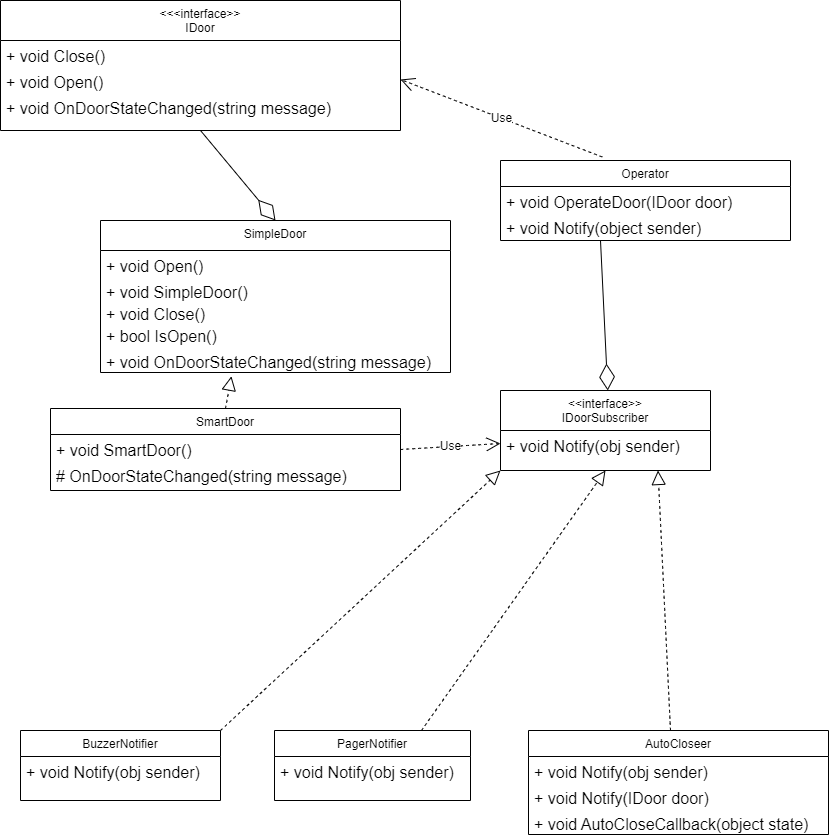

The diagram above was exported from draw.io. Its source (the exported page's mxGraphModel, read from the mxfile embedded in the PNG):
<mxGraphModel dx="1990" dy="2297" grid="1" gridSize="10" guides="1" tooltips="1" connect="1" arrows="1" fold="1" page="1" pageScale="1" pageWidth="827" pageHeight="1169" math="0" shadow="0">
  <root>
    <mxCell id="WIyWlLk6GJQsqaUBKTNV-0" />
    <mxCell id="WIyWlLk6GJQsqaUBKTNV-1" parent="WIyWlLk6GJQsqaUBKTNV-0" />
    <mxCell id="zkfFHV4jXpPFQw0GAbJ--0" value="SimpleDoor" style="swimlane;fontStyle=0;align=center;verticalAlign=top;childLayout=stackLayout;horizontal=1;startSize=30;horizontalStack=0;resizeParent=1;resizeLast=0;collapsible=1;marginBottom=0;rounded=0;shadow=0;strokeWidth=1;" parent="WIyWlLk6GJQsqaUBKTNV-1" vertex="1">
      <mxGeometry x="80" y="60" width="350" height="152" as="geometry">
        <mxRectangle x="230" y="140" width="160" height="26" as="alternateBounds" />
      </mxGeometry>
    </mxCell>
    <mxCell id="YgP2_HDKiA9v1wlARssv-35" value="+ void Open()" style="text;strokeColor=none;fillColor=none;align=left;verticalAlign=top;spacingLeft=4;spacingRight=4;overflow=hidden;rotatable=0;points=[[0,0.5],[1,0.5]];portConstraint=eastwest;whiteSpace=wrap;html=1;fontSize=16;" parent="zkfFHV4jXpPFQw0GAbJ--0" vertex="1">
      <mxGeometry y="30" width="350" height="26" as="geometry" />
    </mxCell>
    <mxCell id="_B_s-OJoC2Bi0rrPSmc3-3" value="+ void SimpleDoor()" style="text;strokeColor=none;fillColor=none;align=left;verticalAlign=top;spacingLeft=4;spacingRight=4;overflow=hidden;rotatable=0;points=[[0,0.5],[1,0.5]];portConstraint=eastwest;whiteSpace=wrap;html=1;fontSize=16;" vertex="1" parent="zkfFHV4jXpPFQw0GAbJ--0">
      <mxGeometry y="56" width="350" height="22" as="geometry" />
    </mxCell>
    <mxCell id="YgP2_HDKiA9v1wlARssv-36" value="+ void Close()" style="text;strokeColor=none;fillColor=none;align=left;verticalAlign=top;spacingLeft=4;spacingRight=4;overflow=hidden;rotatable=0;points=[[0,0.5],[1,0.5]];portConstraint=eastwest;whiteSpace=wrap;html=1;fontSize=16;" parent="zkfFHV4jXpPFQw0GAbJ--0" vertex="1">
      <mxGeometry y="78" width="350" height="22" as="geometry" />
    </mxCell>
    <mxCell id="YgP2_HDKiA9v1wlARssv-38" value="+ bool IsOpen()" style="text;strokeColor=none;fillColor=none;align=left;verticalAlign=top;spacingLeft=4;spacingRight=4;overflow=hidden;rotatable=0;points=[[0,0.5],[1,0.5]];portConstraint=eastwest;whiteSpace=wrap;html=1;fontSize=16;" parent="zkfFHV4jXpPFQw0GAbJ--0" vertex="1">
      <mxGeometry y="100" width="350" height="26" as="geometry" />
    </mxCell>
    <mxCell id="_B_s-OJoC2Bi0rrPSmc3-5" value="+ void OnDoorStateChanged(string message)" style="text;strokeColor=none;fillColor=none;align=left;verticalAlign=top;spacingLeft=4;spacingRight=4;overflow=hidden;rotatable=0;points=[[0,0.5],[1,0.5]];portConstraint=eastwest;whiteSpace=wrap;html=1;fontSize=16;" vertex="1" parent="zkfFHV4jXpPFQw0GAbJ--0">
      <mxGeometry y="126" width="350" height="26" as="geometry" />
    </mxCell>
    <mxCell id="zkfFHV4jXpPFQw0GAbJ--6" value="SmartDoor" style="swimlane;fontStyle=0;align=center;verticalAlign=top;childLayout=stackLayout;horizontal=1;startSize=26;horizontalStack=0;resizeParent=1;resizeLast=0;collapsible=1;marginBottom=0;rounded=0;shadow=0;strokeWidth=1;" parent="WIyWlLk6GJQsqaUBKTNV-1" vertex="1">
      <mxGeometry x="30" y="248" width="350" height="82" as="geometry">
        <mxRectangle x="130" y="380" width="160" height="26" as="alternateBounds" />
      </mxGeometry>
    </mxCell>
    <mxCell id="_B_s-OJoC2Bi0rrPSmc3-6" value="+ void SmartDoor()" style="text;strokeColor=none;fillColor=none;align=left;verticalAlign=top;spacingLeft=4;spacingRight=4;overflow=hidden;rotatable=0;points=[[0,0.5],[1,0.5]];portConstraint=eastwest;whiteSpace=wrap;html=1;fontSize=16;" vertex="1" parent="zkfFHV4jXpPFQw0GAbJ--6">
      <mxGeometry y="26" width="350" height="26" as="geometry" />
    </mxCell>
    <mxCell id="YgP2_HDKiA9v1wlARssv-48" value="# OnDoorStateChanged(string message)" style="text;strokeColor=none;fillColor=none;align=left;verticalAlign=top;spacingLeft=4;spacingRight=4;overflow=hidden;rotatable=0;points=[[0,0.5],[1,0.5]];portConstraint=eastwest;whiteSpace=wrap;html=1;fontSize=16;" parent="zkfFHV4jXpPFQw0GAbJ--6" vertex="1">
      <mxGeometry y="52" width="350" height="26" as="geometry" />
    </mxCell>
    <mxCell id="zkfFHV4jXpPFQw0GAbJ--17" value="&lt;&lt;interface&gt;&gt;&#10;IDoorSubscriber" style="swimlane;fontStyle=0;align=center;verticalAlign=top;childLayout=stackLayout;horizontal=1;startSize=40;horizontalStack=0;resizeParent=1;resizeLast=0;collapsible=1;marginBottom=0;rounded=0;shadow=0;strokeWidth=1;" parent="WIyWlLk6GJQsqaUBKTNV-1" vertex="1">
      <mxGeometry x="480" y="230" width="210" height="80" as="geometry">
        <mxRectangle x="550" y="140" width="160" height="26" as="alternateBounds" />
      </mxGeometry>
    </mxCell>
    <mxCell id="YgP2_HDKiA9v1wlARssv-20" value="+ void Notify(obj sender)" style="text;strokeColor=none;fillColor=none;align=left;verticalAlign=top;spacingLeft=4;spacingRight=4;overflow=hidden;rotatable=0;points=[[0,0.5],[1,0.5]];portConstraint=eastwest;whiteSpace=wrap;html=1;fontSize=16;" parent="zkfFHV4jXpPFQw0GAbJ--17" vertex="1">
      <mxGeometry y="40" width="210" height="26" as="geometry" />
    </mxCell>
    <mxCell id="YgP2_HDKiA9v1wlARssv-0" value="BuzzerNotifier" style="swimlane;fontStyle=0;align=center;verticalAlign=top;childLayout=stackLayout;horizontal=1;startSize=26;horizontalStack=0;resizeParent=1;resizeLast=0;collapsible=1;marginBottom=0;rounded=0;shadow=0;strokeWidth=1;" parent="WIyWlLk6GJQsqaUBKTNV-1" vertex="1">
      <mxGeometry y="570" width="200" height="70" as="geometry">
        <mxRectangle x="340" y="380" width="170" height="26" as="alternateBounds" />
      </mxGeometry>
    </mxCell>
    <mxCell id="YgP2_HDKiA9v1wlARssv-42" value="+ void Notify(obj sender)" style="text;strokeColor=none;fillColor=none;align=left;verticalAlign=top;spacingLeft=4;spacingRight=4;overflow=hidden;rotatable=0;points=[[0,0.5],[1,0.5]];portConstraint=eastwest;whiteSpace=wrap;html=1;fontSize=16;" parent="YgP2_HDKiA9v1wlARssv-0" vertex="1">
      <mxGeometry y="26" width="200" height="26" as="geometry" />
    </mxCell>
    <mxCell id="YgP2_HDKiA9v1wlARssv-3" value="AutoCloseer" style="swimlane;fontStyle=0;align=center;verticalAlign=top;childLayout=stackLayout;horizontal=1;startSize=26;horizontalStack=0;resizeParent=1;resizeLast=0;collapsible=1;marginBottom=0;rounded=0;shadow=0;strokeWidth=1;" parent="WIyWlLk6GJQsqaUBKTNV-1" vertex="1">
      <mxGeometry x="508" y="570" width="300" height="104" as="geometry">
        <mxRectangle x="340" y="380" width="170" height="26" as="alternateBounds" />
      </mxGeometry>
    </mxCell>
    <mxCell id="YgP2_HDKiA9v1wlARssv-40" value="+ void Notify(obj sender)" style="text;strokeColor=none;fillColor=none;align=left;verticalAlign=top;spacingLeft=4;spacingRight=4;overflow=hidden;rotatable=0;points=[[0,0.5],[1,0.5]];portConstraint=eastwest;whiteSpace=wrap;html=1;fontSize=16;" parent="YgP2_HDKiA9v1wlARssv-3" vertex="1">
      <mxGeometry y="26" width="300" height="26" as="geometry" />
    </mxCell>
    <mxCell id="_B_s-OJoC2Bi0rrPSmc3-0" value="+ void Notify(IDoor door)" style="text;strokeColor=none;fillColor=none;align=left;verticalAlign=top;spacingLeft=4;spacingRight=4;overflow=hidden;rotatable=0;points=[[0,0.5],[1,0.5]];portConstraint=eastwest;whiteSpace=wrap;html=1;fontSize=16;" vertex="1" parent="YgP2_HDKiA9v1wlARssv-3">
      <mxGeometry y="52" width="300" height="26" as="geometry" />
    </mxCell>
    <mxCell id="_B_s-OJoC2Bi0rrPSmc3-1" value="+ void AutoCloseCallback(object state)" style="text;strokeColor=none;fillColor=none;align=left;verticalAlign=top;spacingLeft=4;spacingRight=4;overflow=hidden;rotatable=0;points=[[0,0.5],[1,0.5]];portConstraint=eastwest;whiteSpace=wrap;html=1;fontSize=16;" vertex="1" parent="YgP2_HDKiA9v1wlARssv-3">
      <mxGeometry y="78" width="300" height="26" as="geometry" />
    </mxCell>
    <mxCell id="YgP2_HDKiA9v1wlARssv-6" value="PagerNotifier" style="swimlane;fontStyle=0;align=center;verticalAlign=top;childLayout=stackLayout;horizontal=1;startSize=26;horizontalStack=0;resizeParent=1;resizeLast=0;collapsible=1;marginBottom=0;rounded=0;shadow=0;strokeWidth=1;" parent="WIyWlLk6GJQsqaUBKTNV-1" vertex="1">
      <mxGeometry x="254" y="570" width="196" height="70" as="geometry">
        <mxRectangle x="340" y="380" width="170" height="26" as="alternateBounds" />
      </mxGeometry>
    </mxCell>
    <mxCell id="YgP2_HDKiA9v1wlARssv-41" value="+ void Notify(obj sender)" style="text;strokeColor=none;fillColor=none;align=left;verticalAlign=top;spacingLeft=4;spacingRight=4;overflow=hidden;rotatable=0;points=[[0,0.5],[1,0.5]];portConstraint=eastwest;whiteSpace=wrap;html=1;fontSize=16;" parent="YgP2_HDKiA9v1wlARssv-6" vertex="1">
      <mxGeometry y="26" width="196" height="26" as="geometry" />
    </mxCell>
    <mxCell id="YgP2_HDKiA9v1wlARssv-9" value="" style="endArrow=block;dashed=1;endFill=0;endSize=12;html=1;rounded=0;fontSize=12;curved=1;entryX=0;entryY=1;entryDx=0;entryDy=0;exitX=1;exitY=0;exitDx=0;exitDy=0;" parent="WIyWlLk6GJQsqaUBKTNV-1" source="YgP2_HDKiA9v1wlARssv-0" target="zkfFHV4jXpPFQw0GAbJ--17" edge="1">
      <mxGeometry width="160" relative="1" as="geometry">
        <mxPoint x="640" y="560" as="sourcePoint" />
        <mxPoint x="508" y="172.702" as="targetPoint" />
      </mxGeometry>
    </mxCell>
    <mxCell id="YgP2_HDKiA9v1wlARssv-10" value="&lt;&lt;&lt;interface&gt;&gt;&#10;IDoor" style="swimlane;fontStyle=0;align=center;verticalAlign=top;childLayout=stackLayout;horizontal=1;startSize=40;horizontalStack=0;resizeParent=1;resizeLast=0;collapsible=1;marginBottom=0;rounded=0;shadow=0;strokeWidth=1;" parent="WIyWlLk6GJQsqaUBKTNV-1" vertex="1">
      <mxGeometry x="-20" y="-160" width="400" height="130" as="geometry">
        <mxRectangle x="550" y="140" width="160" height="26" as="alternateBounds" />
      </mxGeometry>
    </mxCell>
    <mxCell id="YgP2_HDKiA9v1wlARssv-17" value="+ void Close()" style="text;strokeColor=none;fillColor=none;align=left;verticalAlign=top;spacingLeft=4;spacingRight=4;overflow=hidden;rotatable=0;points=[[0,0.5],[1,0.5]];portConstraint=eastwest;whiteSpace=wrap;html=1;fontSize=16;" parent="YgP2_HDKiA9v1wlARssv-10" vertex="1">
      <mxGeometry y="40" width="400" height="26" as="geometry" />
    </mxCell>
    <mxCell id="YgP2_HDKiA9v1wlARssv-18" value="+ void Open()" style="text;strokeColor=none;fillColor=none;align=left;verticalAlign=top;spacingLeft=4;spacingRight=4;overflow=hidden;rotatable=0;points=[[0,0.5],[1,0.5]];portConstraint=eastwest;whiteSpace=wrap;html=1;fontSize=16;" parent="YgP2_HDKiA9v1wlARssv-10" vertex="1">
      <mxGeometry y="66" width="400" height="26" as="geometry" />
    </mxCell>
    <mxCell id="_B_s-OJoC2Bi0rrPSmc3-2" value="+ void OnDoorStateChanged(string message)" style="text;strokeColor=none;fillColor=none;align=left;verticalAlign=top;spacingLeft=4;spacingRight=4;overflow=hidden;rotatable=0;points=[[0,0.5],[1,0.5]];portConstraint=eastwest;whiteSpace=wrap;html=1;fontSize=16;" vertex="1" parent="YgP2_HDKiA9v1wlARssv-10">
      <mxGeometry y="92" width="400" height="26" as="geometry" />
    </mxCell>
    <mxCell id="YgP2_HDKiA9v1wlARssv-23" value="" style="endArrow=block;dashed=1;endFill=0;endSize=12;html=1;rounded=0;fontSize=12;curved=1;exitX=0.5;exitY=0;exitDx=0;exitDy=0;entryX=0.374;entryY=1.145;entryDx=0;entryDy=0;entryPerimeter=0;" parent="WIyWlLk6GJQsqaUBKTNV-1" source="zkfFHV4jXpPFQw0GAbJ--6" edge="1" target="_B_s-OJoC2Bi0rrPSmc3-5">
      <mxGeometry width="160" relative="1" as="geometry">
        <mxPoint x="270" y="420" as="sourcePoint" />
        <mxPoint x="240" y="190" as="targetPoint" />
      </mxGeometry>
    </mxCell>
    <mxCell id="YgP2_HDKiA9v1wlARssv-24" value="" style="endArrow=block;dashed=1;endFill=0;endSize=12;html=1;rounded=0;fontSize=12;curved=1;entryX=0.75;entryY=1;entryDx=0;entryDy=0;" parent="WIyWlLk6GJQsqaUBKTNV-1" target="zkfFHV4jXpPFQw0GAbJ--17" edge="1">
      <mxGeometry width="160" relative="1" as="geometry">
        <mxPoint x="650" y="570" as="sourcePoint" />
        <mxPoint x="638" y="270" as="targetPoint" />
      </mxGeometry>
    </mxCell>
    <mxCell id="YgP2_HDKiA9v1wlARssv-25" value="" style="endArrow=block;dashed=1;endFill=0;endSize=12;html=1;rounded=0;fontSize=12;curved=1;entryX=0.5;entryY=1;entryDx=0;entryDy=0;exitX=0.75;exitY=0;exitDx=0;exitDy=0;" parent="WIyWlLk6GJQsqaUBKTNV-1" source="YgP2_HDKiA9v1wlARssv-6" target="zkfFHV4jXpPFQw0GAbJ--17" edge="1">
      <mxGeometry width="160" relative="1" as="geometry">
        <mxPoint x="660" y="580" as="sourcePoint" />
        <mxPoint x="648" y="280" as="targetPoint" />
      </mxGeometry>
    </mxCell>
    <mxCell id="YgP2_HDKiA9v1wlARssv-27" value="Operator" style="swimlane;fontStyle=0;align=center;verticalAlign=top;childLayout=stackLayout;horizontal=1;startSize=26;horizontalStack=0;resizeParent=1;resizeLast=0;collapsible=1;marginBottom=0;rounded=0;shadow=0;strokeWidth=1;" parent="WIyWlLk6GJQsqaUBKTNV-1" vertex="1">
      <mxGeometry x="480" width="290" height="80" as="geometry">
        <mxRectangle x="130" y="380" width="160" height="26" as="alternateBounds" />
      </mxGeometry>
    </mxCell>
    <mxCell id="YgP2_HDKiA9v1wlARssv-39" value="+ void OperateDoor(IDoor door)" style="text;strokeColor=none;fillColor=none;align=left;verticalAlign=top;spacingLeft=4;spacingRight=4;overflow=hidden;rotatable=0;points=[[0,0.5],[1,0.5]];portConstraint=eastwest;whiteSpace=wrap;html=1;fontSize=16;" parent="YgP2_HDKiA9v1wlARssv-27" vertex="1">
      <mxGeometry y="26" width="290" height="26" as="geometry" />
    </mxCell>
    <mxCell id="YgP2_HDKiA9v1wlARssv-47" value="+ void Notify(object sender)" style="text;strokeColor=none;fillColor=none;align=left;verticalAlign=top;spacingLeft=4;spacingRight=4;overflow=hidden;rotatable=0;points=[[0,0.5],[1,0.5]];portConstraint=eastwest;whiteSpace=wrap;html=1;fontSize=16;" parent="YgP2_HDKiA9v1wlARssv-27" vertex="1">
      <mxGeometry y="52" width="290" height="26" as="geometry" />
    </mxCell>
    <mxCell id="YgP2_HDKiA9v1wlARssv-31" value="" style="endArrow=diamondThin;endFill=0;endSize=24;html=1;rounded=0;fontSize=12;curved=1;exitX=0.5;exitY=1;exitDx=0;exitDy=0;entryX=0.5;entryY=0;entryDx=0;entryDy=0;" parent="WIyWlLk6GJQsqaUBKTNV-1" source="YgP2_HDKiA9v1wlARssv-10" target="zkfFHV4jXpPFQw0GAbJ--0" edge="1">
      <mxGeometry width="160" relative="1" as="geometry">
        <mxPoint x="250" y="140" as="sourcePoint" />
        <mxPoint x="410" y="140" as="targetPoint" />
      </mxGeometry>
    </mxCell>
    <mxCell id="YgP2_HDKiA9v1wlARssv-32" value="Use" style="endArrow=open;endSize=12;dashed=1;html=1;rounded=0;fontSize=12;curved=1;entryX=1;entryY=0.5;entryDx=0;entryDy=0;exitX=0.351;exitY=-0.044;exitDx=0;exitDy=0;exitPerimeter=0;" parent="WIyWlLk6GJQsqaUBKTNV-1" source="YgP2_HDKiA9v1wlARssv-27" target="YgP2_HDKiA9v1wlARssv-18" edge="1">
      <mxGeometry width="160" relative="1" as="geometry">
        <mxPoint x="570" y="-120" as="sourcePoint" />
        <mxPoint x="410" y="140" as="targetPoint" />
      </mxGeometry>
    </mxCell>
    <mxCell id="YgP2_HDKiA9v1wlARssv-34" value="" style="endArrow=diamondThin;endFill=0;endSize=24;html=1;rounded=0;fontSize=12;curved=1;entryX=0.5;entryY=0;entryDx=0;entryDy=0;" parent="WIyWlLk6GJQsqaUBKTNV-1" edge="1">
      <mxGeometry width="160" relative="1" as="geometry">
        <mxPoint x="580" y="80" as="sourcePoint" />
        <mxPoint x="587.23" y="230" as="targetPoint" />
      </mxGeometry>
    </mxCell>
    <mxCell id="YgP2_HDKiA9v1wlARssv-46" value="Use" style="endArrow=open;endSize=12;dashed=1;html=1;rounded=0;fontSize=12;curved=1;exitX=1;exitY=0.5;exitDx=0;exitDy=0;entryX=0;entryY=0.5;entryDx=0;entryDy=0;" parent="WIyWlLk6GJQsqaUBKTNV-1" source="zkfFHV4jXpPFQw0GAbJ--6" target="YgP2_HDKiA9v1wlARssv-20" edge="1">
      <mxGeometry width="160" relative="1" as="geometry">
        <mxPoint x="260" y="320" as="sourcePoint" />
        <mxPoint x="420" y="320" as="targetPoint" />
      </mxGeometry>
    </mxCell>
  </root>
</mxGraphModel>